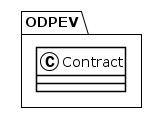

The diagram above was rendered by PlantUML. Its source (embedded in the PNG):
@startuml
!theme plain
package ODPEV {
class Contract {
}
}
@enduml